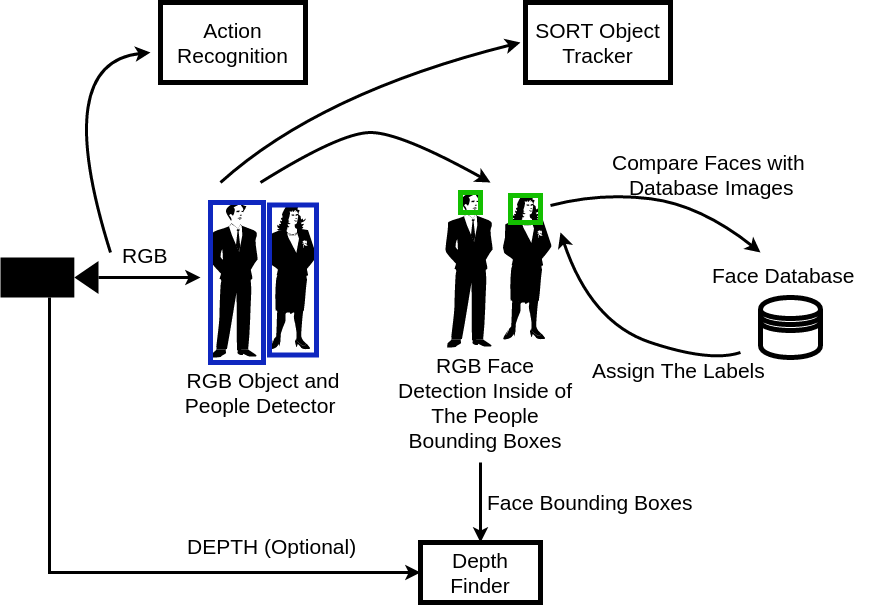

The diagram above was exported from draw.io. Its source (the exported page's mxGraphModel, read from the mxfile embedded in the PNG):
<mxGraphModel dx="2211" dy="761" grid="1" gridSize="10" guides="1" tooltips="1" connect="1" arrows="1" fold="1" page="1" pageScale="1" pageWidth="850" pageHeight="1100" background="#ffffff" math="0" shadow="0">
  <root>
    <mxCell id="0" />
    <mxCell id="1" parent="0" />
    <mxCell id="2" value="" style="shape=mxgraph.cisco.people.man_woman;html=1;dashed=0;fillColor=#000000;strokeColor=#666666;strokeWidth=2;verticalLabelPosition=bottom;verticalAlign=top" parent="1" vertex="1">
      <mxGeometry x="190" y="210" width="106" height="155" as="geometry" />
    </mxCell>
    <mxCell id="4" value="" style="rounded=0;whiteSpace=wrap;html=1;strokeWidth=5;fillColor=none;strokeColor=#0F27BF;" parent="1" vertex="1">
      <mxGeometry x="190" y="210" width="53" height="160" as="geometry" />
    </mxCell>
    <mxCell id="5" value="" style="rounded=0;whiteSpace=wrap;html=1;strokeWidth=5;fillColor=none;strokeColor=#0F27BF;" parent="1" vertex="1">
      <mxGeometry x="249" y="212.5" width="47" height="150" as="geometry" />
    </mxCell>
    <mxCell id="6" value="" style="curved=1;endArrow=classic;html=1;strokeColor=#000000;strokeWidth=3;" parent="1" edge="1">
      <mxGeometry width="50" height="50" relative="1" as="geometry">
        <mxPoint x="240" y="190" as="sourcePoint" />
        <mxPoint x="470" y="190" as="targetPoint" />
        <Array as="points">
          <mxPoint x="320" y="140" />
          <mxPoint x="380" y="140" />
        </Array>
      </mxGeometry>
    </mxCell>
    <mxCell id="8" value="" style="shape=mxgraph.cisco.people.man_woman;html=1;dashed=0;fillColor=#000000;strokeColor=#666666;strokeWidth=2;verticalLabelPosition=bottom;verticalAlign=top" parent="1" vertex="1">
      <mxGeometry x="425" y="200" width="106" height="155" as="geometry" />
    </mxCell>
    <mxCell id="9" value="" style="rounded=0;whiteSpace=wrap;html=1;strokeWidth=5;fillColor=none;strokeColor=#13BF00;" parent="1" vertex="1">
      <mxGeometry x="440" y="200" width="20" height="20" as="geometry" />
    </mxCell>
    <mxCell id="10" value="" style="rounded=0;whiteSpace=wrap;html=1;strokeWidth=5;fillColor=none;strokeColor=#13BF00;" parent="1" vertex="1">
      <mxGeometry x="490" y="203" width="30" height="27" as="geometry" />
    </mxCell>
    <mxCell id="12" value="&lt;font style=&quot;font-size: 21px&quot;&gt;RGB Object and People Detector&amp;nbsp;&lt;/font&gt;" style="text;html=1;strokeColor=none;fillColor=none;align=center;verticalAlign=middle;whiteSpace=wrap;rounded=0;" parent="1" vertex="1">
      <mxGeometry x="148" y="390" width="190" height="20" as="geometry" />
    </mxCell>
    <mxCell id="13" value="&lt;font style=&quot;font-size: 21px&quot;&gt;RGB Face Detection Inside of The People Bounding Boxes&lt;/font&gt;&lt;br&gt;" style="text;html=1;strokeColor=none;fillColor=none;align=center;verticalAlign=middle;whiteSpace=wrap;rounded=0;" parent="1" vertex="1">
      <mxGeometry x="370" y="400" width="190" height="20" as="geometry" />
    </mxCell>
    <mxCell id="14" value="" style="shape=datastore;whiteSpace=wrap;html=1;strokeColor=#000000;strokeWidth=5;fillColor=#ffffff;" parent="1" vertex="1">
      <mxGeometry x="740" y="305" width="60" height="60" as="geometry" />
    </mxCell>
    <mxCell id="15" value="&lt;font style=&quot;font-size: 21px&quot;&gt;Face Database&lt;/font&gt;" style="text;html=1;resizable=0;points=[];autosize=1;align=left;verticalAlign=top;spacingTop=-4;" parent="1" vertex="1">
      <mxGeometry x="690" y="267.5" width="160" height="20" as="geometry" />
    </mxCell>
    <mxCell id="16" value="" style="curved=1;endArrow=classic;html=1;strokeColor=#000000;strokeWidth=3;" parent="1" edge="1">
      <mxGeometry width="50" height="50" relative="1" as="geometry">
        <mxPoint x="530" y="213" as="sourcePoint" />
        <mxPoint x="740" y="260" as="targetPoint" />
        <Array as="points">
          <mxPoint x="580" y="200" />
          <mxPoint x="680" y="212.5" />
        </Array>
      </mxGeometry>
    </mxCell>
    <mxCell id="17" value="&lt;div style=&quot;text-align: center&quot;&gt;&lt;span style=&quot;font-size: 21px&quot;&gt;Compare Faces with&amp;nbsp;&lt;/span&gt;&lt;/div&gt;&lt;font style=&quot;font-size: 21px&quot;&gt;&lt;div style=&quot;text-align: center&quot;&gt;&lt;span&gt;Database Images&lt;/span&gt;&lt;/div&gt;&lt;/font&gt;" style="text;html=1;resizable=0;points=[];autosize=1;align=left;verticalAlign=top;spacingTop=-4;" parent="1" vertex="1">
      <mxGeometry x="590" y="155" width="210" height="30" as="geometry" />
    </mxCell>
    <mxCell id="18" value="" style="curved=1;endArrow=classic;html=1;strokeColor=#000000;strokeWidth=3;" parent="1" edge="1">
      <mxGeometry width="50" height="50" relative="1" as="geometry">
        <mxPoint x="720" y="360" as="sourcePoint" />
        <mxPoint x="540" y="240" as="targetPoint" />
        <Array as="points">
          <mxPoint x="690" y="370" />
          <mxPoint x="570" y="330" />
        </Array>
      </mxGeometry>
    </mxCell>
    <mxCell id="19" value="&lt;font style=&quot;font-size: 21px&quot;&gt;Assign The Labels&lt;/font&gt;" style="text;html=1;resizable=0;points=[];autosize=1;align=left;verticalAlign=top;spacingTop=-4;" parent="1" vertex="1">
      <mxGeometry x="570" y="362.5" width="190" height="20" as="geometry" />
    </mxCell>
    <mxCell id="20" value="&lt;font style=&quot;font-size: 21px&quot;&gt;Depth Finder&lt;/font&gt;" style="rounded=0;whiteSpace=wrap;html=1;strokeColor=#000000;strokeWidth=5;fillColor=#ffffff;" parent="1" vertex="1">
      <mxGeometry x="400" y="550" width="120" height="60" as="geometry" />
    </mxCell>
    <mxCell id="23" style="edgeStyle=orthogonalEdgeStyle;rounded=0;html=1;exitX=0.5;exitY=1;exitPerimeter=0;entryX=0;entryY=0.5;jettySize=auto;orthogonalLoop=1;strokeColor=#000000;strokeWidth=3;" parent="1" source="21" target="20" edge="1">
      <mxGeometry relative="1" as="geometry" />
    </mxCell>
    <mxCell id="25" style="edgeStyle=orthogonalEdgeStyle;rounded=0;html=1;exitX=1;exitY=0.5;exitPerimeter=0;jettySize=auto;orthogonalLoop=1;strokeColor=#000000;strokeWidth=3;" parent="1" source="21" edge="1">
      <mxGeometry relative="1" as="geometry">
        <mxPoint x="180" y="285" as="targetPoint" />
      </mxGeometry>
    </mxCell>
    <mxCell id="21" value="" style="shape=mxgraph.signs.tech.video_camera;html=1;fillColor=#000000;strokeColor=none;verticalLabelPosition=bottom;verticalAlign=top;align=center;" parent="1" vertex="1">
      <mxGeometry x="-20" y="265" width="98" height="40" as="geometry" />
    </mxCell>
    <mxCell id="26" value="&lt;font style=&quot;font-size: 21px&quot;&gt;RGB&lt;/font&gt;" style="text;html=1;resizable=0;points=[];autosize=1;align=left;verticalAlign=top;spacingTop=-4;" parent="1" vertex="1">
      <mxGeometry x="100" y="247.5" width="60" height="20" as="geometry" />
    </mxCell>
    <mxCell id="28" value="&lt;font style=&quot;font-size: 21px&quot;&gt;DEPTH (Optional)&lt;/font&gt;" style="text;html=1;" parent="1" vertex="1">
      <mxGeometry x="165" y="535" width="50" height="30" as="geometry" />
    </mxCell>
    <mxCell id="31" value="" style="endArrow=classic;html=1;strokeColor=#000000;strokeWidth=3;entryX=0.5;entryY=0;" parent="1" target="20" edge="1">
      <mxGeometry width="50" height="50" relative="1" as="geometry">
        <mxPoint x="460" y="470" as="sourcePoint" />
        <mxPoint x="30" y="630" as="targetPoint" />
      </mxGeometry>
    </mxCell>
    <mxCell id="32" value="&lt;font style=&quot;font-size: 21px&quot;&gt;Face Bounding Boxes&lt;/font&gt;" style="text;html=1;resizable=0;points=[];autosize=1;align=left;verticalAlign=top;spacingTop=-4;" parent="1" vertex="1">
      <mxGeometry x="465" y="495" width="220" height="20" as="geometry" />
    </mxCell>
    <mxCell id="33" value="" style="curved=1;endArrow=classic;html=1;strokeColor=#000000;strokeWidth=3;" parent="1" edge="1">
      <mxGeometry width="50" height="50" relative="1" as="geometry">
        <mxPoint x="200" y="190" as="sourcePoint" />
        <mxPoint x="500" y="50" as="targetPoint" />
        <Array as="points">
          <mxPoint x="300" y="100" />
        </Array>
      </mxGeometry>
    </mxCell>
    <mxCell id="34" value="&lt;font style=&quot;font-size: 21px&quot;&gt;SORT Object Tracker&lt;/font&gt;" style="rounded=0;whiteSpace=wrap;html=1;strokeColor=#000000;strokeWidth=5;fillColor=#ffffff;" parent="1" vertex="1">
      <mxGeometry x="505" y="10" width="145" height="80" as="geometry" />
    </mxCell>
    <mxCell id="35" value="&lt;font style=&quot;font-size: 21px&quot;&gt;Action Recognition&lt;/font&gt;" style="rounded=0;whiteSpace=wrap;html=1;strokeColor=#000000;strokeWidth=5;fillColor=#ffffff;" vertex="1" parent="1">
      <mxGeometry x="140" y="10" width="145" height="80" as="geometry" />
    </mxCell>
    <mxCell id="38" value="" style="curved=1;endArrow=classic;html=1;strokeColor=#000000;strokeWidth=3;" edge="1" parent="1">
      <mxGeometry width="50" height="50" relative="1" as="geometry">
        <mxPoint x="90" y="260" as="sourcePoint" />
        <mxPoint x="130" y="60" as="targetPoint" />
        <Array as="points">
          <mxPoint x="30" y="70" />
        </Array>
      </mxGeometry>
    </mxCell>
  </root>
</mxGraphModel>